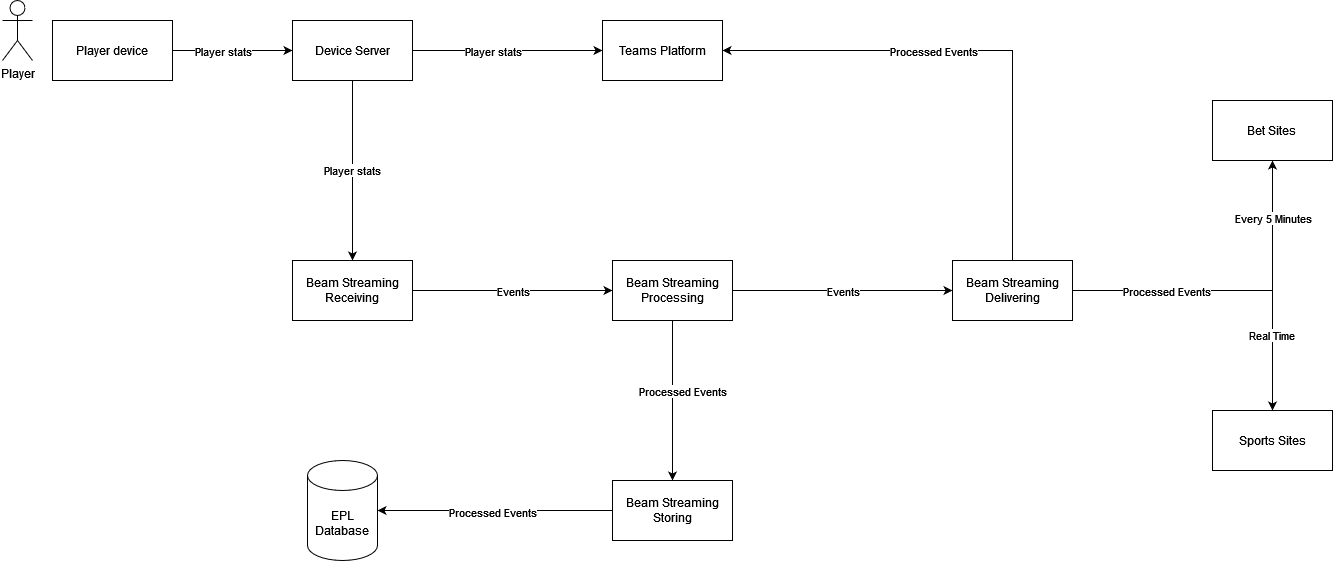

The diagram above was exported from draw.io. Its source (the exported page's mxGraphModel, read from the mxfile embedded in the PNG):
<mxGraphModel dx="2062" dy="1123" grid="1" gridSize="10" guides="1" tooltips="1" connect="1" arrows="1" fold="1" page="1" pageScale="1" pageWidth="1920" pageHeight="1200" math="0" shadow="0">
  <root>
    <mxCell id="0" />
    <mxCell id="1" parent="0" />
    <mxCell id="Z-Hbxw8kd-dYyXBXE7pi-5" style="edgeStyle=orthogonalEdgeStyle;rounded=0;orthogonalLoop=1;jettySize=auto;html=1;exitX=1;exitY=0.5;exitDx=0;exitDy=0;entryX=0;entryY=0.5;entryDx=0;entryDy=0;" parent="1" source="Z-Hbxw8kd-dYyXBXE7pi-1" target="Z-Hbxw8kd-dYyXBXE7pi-4" edge="1">
      <mxGeometry relative="1" as="geometry" />
    </mxCell>
    <mxCell id="Z-Hbxw8kd-dYyXBXE7pi-33" value="&lt;div&gt;Player stats&lt;/div&gt;" style="edgeLabel;html=1;align=center;verticalAlign=middle;resizable=0;points=[];" parent="Z-Hbxw8kd-dYyXBXE7pi-5" vertex="1" connectable="0">
      <mxGeometry x="-0.2727" y="-2" relative="1" as="geometry">
        <mxPoint x="6" y="-2" as="offset" />
      </mxGeometry>
    </mxCell>
    <mxCell id="Z-Hbxw8kd-dYyXBXE7pi-1" value="Player device" style="rounded=0;whiteSpace=wrap;html=1;" parent="1" vertex="1">
      <mxGeometry x="140" y="110" width="120" height="60" as="geometry" />
    </mxCell>
    <mxCell id="Z-Hbxw8kd-dYyXBXE7pi-2" value="Player" style="shape=umlActor;verticalLabelPosition=bottom;verticalAlign=top;html=1;outlineConnect=0;" parent="1" vertex="1">
      <mxGeometry x="90" y="90" width="30" height="60" as="geometry" />
    </mxCell>
    <mxCell id="Z-Hbxw8kd-dYyXBXE7pi-3" value="EPL Database" style="shape=cylinder3;whiteSpace=wrap;html=1;boundedLbl=1;backgroundOutline=1;size=15;" parent="1" vertex="1">
      <mxGeometry x="395" y="550" width="70" height="100" as="geometry" />
    </mxCell>
    <mxCell id="Z-Hbxw8kd-dYyXBXE7pi-7" value="Player stats" style="edgeStyle=orthogonalEdgeStyle;rounded=0;orthogonalLoop=1;jettySize=auto;html=1;exitX=0.5;exitY=1;exitDx=0;exitDy=0;entryX=0.5;entryY=0;entryDx=0;entryDy=0;" parent="1" source="Z-Hbxw8kd-dYyXBXE7pi-4" target="Z-Hbxw8kd-dYyXBXE7pi-6" edge="1">
      <mxGeometry relative="1" as="geometry" />
    </mxCell>
    <mxCell id="Z-Hbxw8kd-dYyXBXE7pi-32" style="edgeStyle=orthogonalEdgeStyle;rounded=0;orthogonalLoop=1;jettySize=auto;html=1;entryX=0;entryY=0.5;entryDx=0;entryDy=0;" parent="1" source="Z-Hbxw8kd-dYyXBXE7pi-4" target="Z-Hbxw8kd-dYyXBXE7pi-10" edge="1">
      <mxGeometry relative="1" as="geometry" />
    </mxCell>
    <mxCell id="Z-Hbxw8kd-dYyXBXE7pi-34" value="Player stats" style="edgeLabel;html=1;align=center;verticalAlign=middle;resizable=0;points=[];" parent="Z-Hbxw8kd-dYyXBXE7pi-32" vertex="1" connectable="0">
      <mxGeometry x="-0.2632" y="-1" relative="1" as="geometry">
        <mxPoint x="10" y="-1" as="offset" />
      </mxGeometry>
    </mxCell>
    <mxCell id="Z-Hbxw8kd-dYyXBXE7pi-4" value="Device Server" style="rounded=0;whiteSpace=wrap;html=1;" parent="1" vertex="1">
      <mxGeometry x="380" y="110" width="120" height="60" as="geometry" />
    </mxCell>
    <mxCell id="Z-Hbxw8kd-dYyXBXE7pi-13" style="edgeStyle=orthogonalEdgeStyle;rounded=0;orthogonalLoop=1;jettySize=auto;html=1;exitX=1;exitY=0.5;exitDx=0;exitDy=0;entryX=0;entryY=0.5;entryDx=0;entryDy=0;" parent="1" source="Z-Hbxw8kd-dYyXBXE7pi-6" target="Z-Hbxw8kd-dYyXBXE7pi-8" edge="1">
      <mxGeometry relative="1" as="geometry" />
    </mxCell>
    <mxCell id="2vY6DjvkbP384EnIenfC-1" value="Events" style="edgeLabel;html=1;align=center;verticalAlign=middle;resizable=0;points=[];" vertex="1" connectable="0" parent="Z-Hbxw8kd-dYyXBXE7pi-13">
      <mxGeometry x="0.09" y="4" relative="1" as="geometry">
        <mxPoint x="-9" y="4" as="offset" />
      </mxGeometry>
    </mxCell>
    <mxCell id="Z-Hbxw8kd-dYyXBXE7pi-6" value="Beam Streaming Receiving" style="rounded=0;whiteSpace=wrap;html=1;" parent="1" vertex="1">
      <mxGeometry x="380" y="350" width="120" height="60" as="geometry" />
    </mxCell>
    <mxCell id="Z-Hbxw8kd-dYyXBXE7pi-14" style="edgeStyle=orthogonalEdgeStyle;rounded=0;orthogonalLoop=1;jettySize=auto;html=1;exitX=1;exitY=0.5;exitDx=0;exitDy=0;entryX=0;entryY=0.5;entryDx=0;entryDy=0;" parent="1" source="Z-Hbxw8kd-dYyXBXE7pi-8" target="Z-Hbxw8kd-dYyXBXE7pi-9" edge="1">
      <mxGeometry relative="1" as="geometry" />
    </mxCell>
    <mxCell id="2vY6DjvkbP384EnIenfC-2" value="Events" style="edgeLabel;html=1;align=center;verticalAlign=middle;resizable=0;points=[];" vertex="1" connectable="0" parent="Z-Hbxw8kd-dYyXBXE7pi-14">
      <mxGeometry x="-0.0909" y="1" relative="1" as="geometry">
        <mxPoint x="10" y="1" as="offset" />
      </mxGeometry>
    </mxCell>
    <mxCell id="Z-Hbxw8kd-dYyXBXE7pi-21" style="edgeStyle=orthogonalEdgeStyle;rounded=0;orthogonalLoop=1;jettySize=auto;html=1;entryX=0.5;entryY=0;entryDx=0;entryDy=0;exitX=0.5;exitY=1;exitDx=0;exitDy=0;" parent="1" source="Z-Hbxw8kd-dYyXBXE7pi-8" target="Z-Hbxw8kd-dYyXBXE7pi-20" edge="1">
      <mxGeometry relative="1" as="geometry" />
    </mxCell>
    <mxCell id="Z-Hbxw8kd-dYyXBXE7pi-26" value="Processed Events" style="edgeLabel;html=1;align=center;verticalAlign=middle;resizable=0;points=[];" parent="Z-Hbxw8kd-dYyXBXE7pi-21" vertex="1" connectable="0">
      <mxGeometry x="-0.4162" y="-3" relative="1" as="geometry">
        <mxPoint x="12" y="23" as="offset" />
      </mxGeometry>
    </mxCell>
    <mxCell id="Z-Hbxw8kd-dYyXBXE7pi-8" value="Beam Streaming Processing" style="rounded=0;whiteSpace=wrap;html=1;" parent="1" vertex="1">
      <mxGeometry x="700" y="350" width="120" height="60" as="geometry" />
    </mxCell>
    <mxCell id="Z-Hbxw8kd-dYyXBXE7pi-23" style="edgeStyle=orthogonalEdgeStyle;rounded=0;orthogonalLoop=1;jettySize=auto;html=1;exitX=1;exitY=0.5;exitDx=0;exitDy=0;entryX=0.5;entryY=1;entryDx=0;entryDy=0;" parent="1" source="Z-Hbxw8kd-dYyXBXE7pi-9" target="Z-Hbxw8kd-dYyXBXE7pi-15" edge="1">
      <mxGeometry relative="1" as="geometry" />
    </mxCell>
    <mxCell id="Z-Hbxw8kd-dYyXBXE7pi-28" value="Every 5 Minutes" style="edgeLabel;html=1;align=center;verticalAlign=middle;resizable=0;points=[];" parent="Z-Hbxw8kd-dYyXBXE7pi-23" vertex="1" connectable="0">
      <mxGeometry x="0.7214" y="1" relative="1" as="geometry">
        <mxPoint x="1" y="11" as="offset" />
      </mxGeometry>
    </mxCell>
    <mxCell id="Z-Hbxw8kd-dYyXBXE7pi-24" style="edgeStyle=orthogonalEdgeStyle;rounded=0;orthogonalLoop=1;jettySize=auto;html=1;entryX=0.5;entryY=0;entryDx=0;entryDy=0;" parent="1" source="Z-Hbxw8kd-dYyXBXE7pi-9" target="Z-Hbxw8kd-dYyXBXE7pi-16" edge="1">
      <mxGeometry relative="1" as="geometry" />
    </mxCell>
    <mxCell id="Z-Hbxw8kd-dYyXBXE7pi-25" value="Processed Events" style="edgeLabel;html=1;align=center;verticalAlign=middle;resizable=0;points=[];" parent="Z-Hbxw8kd-dYyXBXE7pi-24" vertex="1" connectable="0">
      <mxGeometry x="-0.5364" y="-2" relative="1" as="geometry">
        <mxPoint x="19" y="-2" as="offset" />
      </mxGeometry>
    </mxCell>
    <mxCell id="Z-Hbxw8kd-dYyXBXE7pi-29" value="Real Time" style="edgeLabel;html=1;align=center;verticalAlign=middle;resizable=0;points=[];" parent="Z-Hbxw8kd-dYyXBXE7pi-24" vertex="1" connectable="0">
      <mxGeometry x="0.4267" y="-2" relative="1" as="geometry">
        <mxPoint y="16" as="offset" />
      </mxGeometry>
    </mxCell>
    <mxCell id="Z-Hbxw8kd-dYyXBXE7pi-30" style="edgeStyle=orthogonalEdgeStyle;rounded=0;orthogonalLoop=1;jettySize=auto;html=1;entryX=1;entryY=0.5;entryDx=0;entryDy=0;exitX=0.5;exitY=0;exitDx=0;exitDy=0;" parent="1" source="Z-Hbxw8kd-dYyXBXE7pi-9" target="Z-Hbxw8kd-dYyXBXE7pi-10" edge="1">
      <mxGeometry relative="1" as="geometry" />
    </mxCell>
    <mxCell id="Z-Hbxw8kd-dYyXBXE7pi-31" value="Processed Events" style="edgeLabel;html=1;align=center;verticalAlign=middle;resizable=0;points=[];" parent="Z-Hbxw8kd-dYyXBXE7pi-30" vertex="1" connectable="0">
      <mxGeometry x="0.196" y="3" relative="1" as="geometry">
        <mxPoint x="9" y="-3" as="offset" />
      </mxGeometry>
    </mxCell>
    <mxCell id="Z-Hbxw8kd-dYyXBXE7pi-9" value="&lt;div&gt;Beam Streaming Delivering&lt;/div&gt;" style="rounded=0;whiteSpace=wrap;html=1;" parent="1" vertex="1">
      <mxGeometry x="1040" y="350" width="120" height="60" as="geometry" />
    </mxCell>
    <mxCell id="Z-Hbxw8kd-dYyXBXE7pi-10" value="&lt;div&gt;Teams Platform&lt;/div&gt;" style="rounded=0;whiteSpace=wrap;html=1;" parent="1" vertex="1">
      <mxGeometry x="690" y="110" width="120" height="60" as="geometry" />
    </mxCell>
    <mxCell id="Z-Hbxw8kd-dYyXBXE7pi-15" value="&lt;div&gt;Bet Sites&lt;br&gt;&lt;/div&gt;" style="rounded=0;whiteSpace=wrap;html=1;" parent="1" vertex="1">
      <mxGeometry x="1300" y="190" width="120" height="60" as="geometry" />
    </mxCell>
    <mxCell id="Z-Hbxw8kd-dYyXBXE7pi-16" value="&lt;div&gt;Sports Sites&lt;/div&gt;" style="rounded=0;whiteSpace=wrap;html=1;" parent="1" vertex="1">
      <mxGeometry x="1300" y="500" width="120" height="60" as="geometry" />
    </mxCell>
    <mxCell id="Z-Hbxw8kd-dYyXBXE7pi-22" style="edgeStyle=orthogonalEdgeStyle;rounded=0;orthogonalLoop=1;jettySize=auto;html=1;entryX=1;entryY=0.5;entryDx=0;entryDy=0;entryPerimeter=0;exitX=0;exitY=0.5;exitDx=0;exitDy=0;" parent="1" source="Z-Hbxw8kd-dYyXBXE7pi-20" target="Z-Hbxw8kd-dYyXBXE7pi-3" edge="1">
      <mxGeometry relative="1" as="geometry" />
    </mxCell>
    <mxCell id="Z-Hbxw8kd-dYyXBXE7pi-27" value="Processed Events" style="edgeLabel;html=1;align=center;verticalAlign=middle;resizable=0;points=[];" parent="Z-Hbxw8kd-dYyXBXE7pi-22" vertex="1" connectable="0">
      <mxGeometry x="0.0286" y="1" relative="1" as="geometry">
        <mxPoint as="offset" />
      </mxGeometry>
    </mxCell>
    <mxCell id="Z-Hbxw8kd-dYyXBXE7pi-20" value="Beam Streaming Storing" style="rounded=0;whiteSpace=wrap;html=1;" parent="1" vertex="1">
      <mxGeometry x="700" y="570" width="120" height="60" as="geometry" />
    </mxCell>
  </root>
</mxGraphModel>